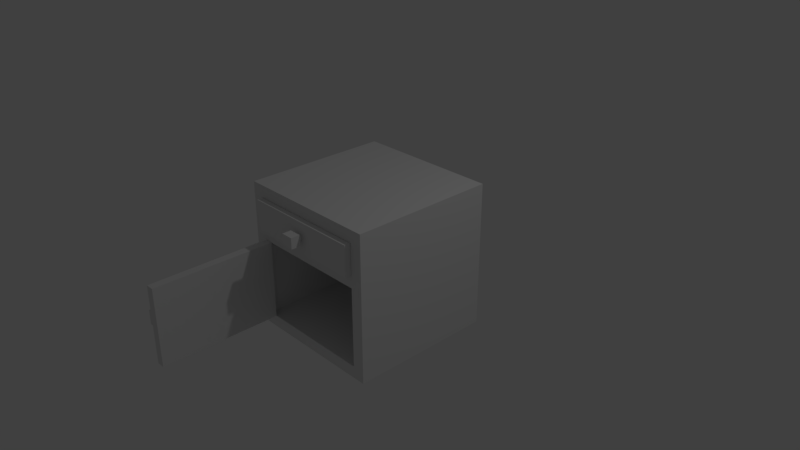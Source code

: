 # Source: kitchen_wooden_cabinet_with_door_and_drawer_3.blend  (saved by Blender 2.79.0; exported with 4.5.12 LTS)
import bpy
from mathutils import Matrix  # noqa: F401  (used for matrix-valued properties, if any)

bpy.ops.wm.read_factory_settings(use_empty=True)
scene = bpy.context.scene
scene.name = 'Scene'

# ---- collections
col_collection_1 = bpy.data.collections.new('Collection 1'); scene.collection.children.link(col_collection_1)

# ---- materials (node trees are filled in below, after node groups)
mat_material_001 = bpy.data.materials.new('Material.001')
mat_material_001.alpha_threshold = 0.0
mat_material_001.use_transparent_shadow = False
mat_material_001.roughness = 0.5
mat_material_001.line_color = (0.0, 0.0, 0.0, 1.0)
mat_material_004 = bpy.data.materials.new('Material.004')
mat_material_004.alpha_threshold = 0.0
mat_material_004.use_transparent_shadow = False
mat_material_004.roughness = 0.5
mat_material_004.line_color = (0.0, 0.0, 0.0, 1.0)
mat_material_003 = bpy.data.materials.new('Material.003')
mat_material_003.alpha_threshold = 0.0
mat_material_003.use_transparent_shadow = False
mat_material_003.roughness = 0.5
mat_material_003.line_color = (0.0, 0.0, 0.0, 1.0)
mat_material_006 = bpy.data.materials.new('Material.006')
mat_material_006.alpha_threshold = 0.0
mat_material_006.use_transparent_shadow = False
mat_material_006.roughness = 0.5
mat_material_006.line_color = (0.0, 0.0, 0.0, 1.0)
mat_material_005 = bpy.data.materials.new('Material.005')
mat_material_005.alpha_threshold = 0.0
mat_material_005.use_transparent_shadow = False
mat_material_005.roughness = 0.5
mat_material_005.line_color = (0.0, 0.0, 0.0, 1.0)
mat_material_002 = bpy.data.materials.new('Material.002')
mat_material_002.alpha_threshold = 0.0
mat_material_002.use_transparent_shadow = False
mat_material_002.roughness = 0.5
mat_material_002.line_color = (0.0, 0.0, 0.0, 1.0)
mat_material_000 = bpy.data.materials.new('Material.000')
mat_material_000.alpha_threshold = 0.0
mat_material_000.use_transparent_shadow = False
mat_material_000.roughness = 0.5
mat_material_000.line_color = (0.0, 0.0, 0.0, 1.0)

# ---- material node trees

# ---- world
world_world = bpy.data.worlds.new('World'); scene.world = world_world
world_world.color = (0.05088, 0.05088, 0.05088)
world_world.use_sun_shadow = False
world_world.sun_shadow_jitter_overblur = 0.0
world_world.cycles.sampling_method = 'MANUAL'

# ---- cameras
cam_camera = bpy.data.cameras.new('Camera')
cam_camera.clip_end = 100.0
cam_camera.lens = 35.0
cam_camera.sensor_width = 32.0
cam_camera.sensor_height = 18.0
cam_camera.ortho_scale = 7.314
cam_camera.dof.focus_distance = 0.0
cam_camera.dof.aperture_fstop = 128.0

# ---- lights
light_lamp = bpy.data.lights.new('Lamp', 'POINT')
light_lamp.transmission_factor = 0.0
light_lamp.cutoff_distance = 30.0
light_lamp.energy = 100.0
light_lamp.shadow_buffer_clip_start = 1.001
light_lamp.shadow_soft_size = 0.1
light_lamp.shadow_maximum_resolution = 0.006
light_lamp.use_absolute_resolution = True

# ---- meshes
me_cube_000 = bpy.data.meshes.new('Cube.000')
me_cube_000.from_pydata([(-1.0, -1.0, -1.0), (-1.0, 1.0, -1.0), (-1.0, -1.0, 1.0), (-1.0, 1.0, 1.0), (1.0, 1.0, -1.0), (1.0, -1.0, 1.0), (1.0, -1.0, -1.0), (1.0, 1.0, 1.0), (-0.9, -0.8343, -0.8343), (-0.9, 0.8343, -0.8343), (-0.9, -0.8343, 0.8343), (-0.9, 0.8343, 0.8343), (1.0, 0.8343, -0.8343), (1.0, -0.8343, 0.8343), (1.0, -0.8343, -0.8343), (1.0, 0.8343, 0.8343), (-0.9, -0.8337, 0.2478), (-0.9, -0.8337, 0.4047), (-0.9, 0.8337, 0.2478), (-0.9, 0.8337, 0.4047), (1.0, -0.8337, 0.2478), (1.0, -0.8337, 0.4047), (1.0, 0.8337, 0.2478), (1.0, 0.8337, 0.4047), (2.601, -1.011, -0.1934), (2.601, -1.011, -0.3946), (2.42, -1.011, -0.1934), (2.42, -1.011, -0.3946), (2.601, -0.8883, -0.1934), (2.601, -0.8883, -0.3946), (2.42, -0.8883, -0.1934), (2.42, -0.8883, -0.3946), (2.552, -0.888, -0.2479), (2.552, -0.888, -0.3402), (2.469, -0.888, -0.2479), (2.469, -0.888, -0.3402), (2.552, -0.8305, -0.2479), (2.552, -0.8305, -0.3402), (2.469, -0.8305, -0.2479), (2.469, -0.8305, -0.3402), (2.665, -0.7182, -0.8351), (2.665, -0.7182, 0.247), (2.665, -0.8317, -0.8351), (2.665, -0.8317, 0.247), (1.001, -0.7182, -0.8351), (1.001, -0.7182, 0.247), (1.001, -0.8317, -0.8351), (1.001, -0.8317, 0.247), (1.265, 0.08303, 0.7031), (1.265, 0.08303, 0.5537), (1.265, -0.08303, 0.7031), (1.265, -0.08303, 0.5537), (1.142, 0.08303, 0.7031), (1.142, 0.08303, 0.5537), (1.142, -0.08303, 0.7031), (1.142, -0.08303, 0.5537), (1.142, 0.03811, 0.6627), (1.142, 0.03811, 0.5941), (1.142, -0.03811, 0.6627), (1.142, -0.03811, 0.5941), (1.084, 0.03811, 0.6627), (1.084, 0.03811, 0.5941), (1.084, -0.03811, 0.6627), (1.084, -0.03811, 0.5941), (0.9893, 0.7381, 0.4533), (0.9893, -0.7381, 0.4533), (-0.7144, -0.7381, 0.4533), (-0.7144, 0.7381, 0.4533), (0.1374, 0.7381, 0.4533), (-0.7144, 1.7e-07, 0.4533), (0.1374, -0.7381, 0.4533), (0.9893, -2.26e-07, 0.4533), (1.084, 0.8309, 0.8302), (1.084, -0.8309, 0.8302), (-0.8091, -0.8309, 0.8302), (-0.8091, 0.8309, 0.8302), (1.084, 0.8309, 0.4052), (1.084, -0.8309, 0.4052), (-0.8091, -0.8309, 0.4052), (-0.8091, 0.8309, 0.4052), (1.084, -4.518e-07, 0.8302), (0.1374, 0.8309, 0.8302), (0.1374, -0.8309, 0.8302), (-0.8091, 1.426e-07, 0.8302), (0.1374, 0.8309, 0.4052), (-0.8091, 1.921e-07, 0.4052), (0.1374, -0.8309, 0.4052), (1.084, -2.536e-07, 0.4052), (-0.7144, 0.7381, 0.8302), (-0.7144, 1.31e-07, 0.8302), (-0.7144, -0.7381, 0.8302), (0.1374, -0.7381, 0.8302), (0.9893, -0.7381, 0.8302), (0.1374, 0.7381, 0.8302), (0.9893, -3.82e-07, 0.8302), (0.9893, 0.7381, 0.8302)], [], [(0, 2, 3, 1), (6, 5, 2, 0), (4, 6, 0, 1), (5, 7, 3, 2), (7, 4, 1, 3), (8, 10, 11, 9), (14, 13, 10, 8), (12, 14, 8, 9), (13, 15, 11, 10), (15, 12, 9, 11), (6, 4, 12, 14), (5, 6, 14, 13), (7, 5, 13, 15), (4, 7, 15, 12), (16, 17, 19, 18), (18, 19, 23, 22), (22, 23, 21, 20), (20, 21, 17, 16), (18, 22, 20, 16), (23, 19, 17, 21), (24, 25, 27, 26), (26, 27, 31, 30), (30, 31, 29, 28), (28, 29, 25, 24), (26, 30, 28, 24), (31, 27, 25, 29), (34, 35, 39, 38), (38, 39, 37, 36), (36, 37, 33, 32), (34, 38, 36, 32), (39, 35, 33, 37), (40, 41, 43, 42), (42, 43, 47, 46), (46, 47, 45, 44), (44, 45, 41, 40), (42, 46, 44, 40), (47, 43, 41, 45), (48, 49, 51, 50), (50, 51, 55, 54), (54, 55, 53, 52), (52, 53, 49, 48), (50, 54, 52, 48), (55, 51, 49, 53), (58, 59, 63, 62), (62, 63, 61, 60), (60, 61, 57, 56), (58, 62, 60, 56), (63, 59, 57, 61), (71, 65, 92, 94), (70, 66, 90, 91), (69, 67, 88, 89), (66, 69, 89, 90), (65, 70, 91, 92), (64, 71, 94, 95), (67, 64, 65, 66), (87, 80, 73, 77), (86, 82, 74, 78), (85, 83, 75, 79), (81, 84, 79, 75), (72, 76, 84, 81), (78, 74, 83, 85), (77, 73, 82, 86), (76, 72, 80, 87), (80, 94, 92, 91, 82, 73), (72, 81, 93, 95, 94, 80), (81, 75, 83, 89, 88, 93), (79, 78, 77, 76), (93, 68, 64, 95), (91, 90, 89, 83, 74, 82), (88, 67, 68, 93)])
me_cube_000.polygons.foreach_set('material_index', [0, 0, 0, 0, 0, 0, 0, 0, 0, 0, 0, 0, 0, 0, 0, 0, 0, 0, 0, 0, 1, 1, 1, 1, 1, 1, 1, 1, 1, 1, 1, 1, 1, 1, 1, 1, 1, 3, 3, 3, 3, 3, 3, 3, 3, 3, 3, 3, 5, 5, 5, 5, 5, 5, 5, 5, 5, 5, 5, 5, 5, 5, 5, 5, 5, 5, 5, 5, 5, 5])
_uv = me_cube_000.uv_layers.new(name='UVMap')
_uv.uv.foreach_set('vector', [0.281, 0.9298, 0.281, 0.2852, 0.9257, 0.2852, 0.9257, 0.9298, 0.9192, 0.2893, 0.9192, 0.9252, 0.2834, 0.9252, 0.2834, 0.2893, 0.9254, 0.9344, 0.2802, 0.9344, 0.2802, 0.2892, 0.9254, 0.2892, 0.9249, 0.2883, 0.9249, 0.9313, 0.2818, 0.9313, 0.2818, 0.2883, 0.9253, 0.2896, 0.9253, 0.9381, 0.2768, 0.9381, 0.2768, 0.2896, 0.2824, 0.9267, 0.2824, 0.2919, 0.9172, 0.2919, 0.9172, 0.9267, 0.9249, 0.3283, 0.9249, 0.8937, 0.2811, 0.8937, 0.2811, 0.3283, 0.9211, 0.3307, 0.9211, 0.893, 0.2808, 0.893, 0.2808, 0.3307, 0.7483, 0.4459, 0.7483, 0.6523, 0.5133, 0.6523, 0.5133, 0.4459, 0.9222, 0.3282, 0.9222, 0.8898, 0.2827, 0.8898, 0.2827, 0.3282, 0.3959, 0.6145, 0.8224, 0.6145, 0.787, 0.6499, 0.4313, 0.6499, 0.682, 0.7441, 0.682, 0.4254, 0.7084, 0.4518, 0.7084, 0.7177, 0.8363, 0.6784, 0.4355, 0.6784, 0.4687, 0.6452, 0.8031, 0.6452, 0.7364, 0.4254, 0.7364, 0.7441, 0.71, 0.7177, 0.71, 0.4518, 0.4325, 0.8175, 0.4325, 0.792, 0.7033, 0.792, 0.7033, 0.8175, 0.8176, 0.3256, 0.8176, 0.3525, 0.4916, 0.3525, 0.4916, 0.3256, 0.7523, 0.8238, 0.7523, 0.8468, 0.5078, 0.8468, 0.5078, 0.8238, 0.8593, 0.3544, 0.8593, 0.3778, 0.5762, 0.3778, 0.5762, 0.3544, 0.316, 0.929, 0.316, 0.2869, 0.8794, 0.2869, 0.8794, 0.929, 0.633, 0.8671, 0.3979, 0.8671, 0.3979, 0.6608, 0.633, 0.6608, 0.188, 0.1037, 0.153, 0.1037, 0.153, 0.07216, 0.188, 0.07216, 0.153, 0.1771, 0.153, 0.1421, 0.1744, 0.1422, 0.1744, 0.1771, 0.153, 0.1404, 0.153, 0.1054, 0.1845, 0.1054, 0.1845, 0.1404, 0.1729, 0.2235, 0.1379, 0.2235, 0.1379, 0.2021, 0.1729, 0.2021, 0.2079, 0.2235, 0.2079, 0.2021, 0.2394, 0.2021, 0.2394, 0.2235, 0.1746, 0.2235, 0.1746, 0.2021, 0.2061, 0.2021, 0.2061, 0.2235, 0.2411, 0.2182, 0.2411, 0.2021, 0.2511, 0.2021, 0.2511, 0.2182, 0.1003, 0.08971, 0.1003, 0.0606, 0.1266, 0.0606, 0.1266, 0.08971, 0.1003, 0.122, 0.1003, 0.09287, 0.1185, 0.09287, 0.1185, 0.122, 0.1003, 0.1893, 0.1003, 0.1712, 0.1266, 0.1712, 0.1266, 0.1893, 0.1003, 0.168, 0.1003, 0.1499, 0.1266, 0.1499, 0.1266, 0.168, 0.4006, 0.5031, 0.4006, 0.7389, 0.3758, 0.7389, 0.3758, 0.5031, 0.9239, 0.3991, 0.9239, 0.8182, 0.2792, 0.8182, 0.2792, 0.3991, 0.743, 0.461, 0.743, 0.6368, 0.7245, 0.6368, 0.7245, 0.461, 0.2846, 0.8178, 0.2846, 0.404, 0.921, 0.404, 0.921, 0.8178, 0.7508, 0.6124, 0.3959, 0.6123, 0.3959, 0.5881, 0.7508, 0.5882, 0.3683, 0.6203, 0.7019, 0.6203, 0.7019, 0.643, 0.3683, 0.643, 0.205, 0.1421, 0.205, 0.1681, 0.1761, 0.1681, 0.1761, 0.1421, 0.2122, 0.1268, 0.1863, 0.1268, 0.1863, 0.1054, 0.2122, 0.1054, 0.1761, 0.1958, 0.1761, 0.1699, 0.205, 0.1699, 0.205, 0.1958, 0.1897, 0.09813, 0.1897, 0.07216, 0.2111, 0.07216, 0.2111, 0.09813, 0.1554, 0.2711, 0.1554, 0.2497, 0.1842, 0.2497, 0.1842, 0.2711, 0.186, 0.2711, 0.186, 0.2497, 0.2148, 0.2497, 0.2148, 0.2711, 0.1219, 0.2779, 0.1003, 0.2779, 0.1003, 0.2598, 0.1219, 0.2598, 0.1003, 0.1467, 0.1003, 0.1251, 0.1244, 0.1251, 0.1244, 0.1467, 0.1003, 0.2566, 0.1003, 0.235, 0.1185, 0.235, 0.1185, 0.2566, 0.1003, 0.2106, 0.1003, 0.1925, 0.1244, 0.1925, 0.1244, 0.2106, 0.1003, 0.2319, 0.1003, 0.2137, 0.1244, 0.2137, 0.1244, 0.2319, 0.7514, 0.5152, 0.7514, 0.6302, 0.6926, 0.6302, 0.6926, 0.5152, 0.8553, 0.774, 0.8553, 0.8794, 0.8087, 0.8794, 0.8087, 0.774, 0.5931, 0.7698, 0.6949, 0.7698, 0.6949, 0.8218, 0.5931, 0.8218, 0.6963, 0.7698, 0.7981, 0.7698, 0.7981, 0.8218, 0.6963, 0.8218, 0.7514, 0.3809, 0.7514, 0.5136, 0.6926, 0.5136, 0.6926, 0.3809, 0.8612, 0.5642, 0.8612, 0.6556, 0.8145, 0.6556, 0.8145, 0.5642, 0.6911, 0.3809, 0.6911, 0.6464, 0.4611, 0.6464, 0.4611, 0.3809, 0.801, 0.5085, 0.801, 0.7141, 0.3991, 0.7141, 0.3991, 0.5085, 0.515, 0.8684, 0.515, 0.9209, 0.3979, 0.9209, 0.3979, 0.8684, 0.8597, 0.5069, 0.7963, 0.5069, 0.7963, 0.3831, 0.8597, 0.3831, 0.6085, 0.6479, 0.6085, 0.7142, 0.4611, 0.7142, 0.4611, 0.6479, 0.811, 0.8292, 0.7381, 0.8292, 0.7381, 0.6668, 0.811, 0.6668, 0.6101, 0.7142, 0.6101, 0.6479, 0.7396, 0.6479, 0.7396, 0.7142, 0.5892, 0.7265, 0.5892, 0.7905, 0.4468, 0.7905, 0.4468, 0.7265, 0.4064, 0.7104, 0.4064, 0.5109, 0.7964, 0.5109, 0.7964, 0.7104, 0.6272, 0.7129, 0.6135, 0.7111, 0.506, 0.7129, 0.504, 0.5888, 0.5057, 0.5754, 0.6425, 0.5928, 0.7818, 0.7117, 0.6439, 0.7117, 0.6439, 0.6982, 0.6616, 0.5754, 0.768, 0.5907, 0.7818, 0.5907, 0.5862, 0.7904, 0.4325, 0.7904, 0.4325, 0.6555, 0.4479, 0.6555, 0.5665, 0.6384, 0.5862, 0.7753, 0.4468, 0.725, 0.4468, 0.4749, 0.7317, 0.4749, 0.7317, 0.725, 0.4626, 0.821, 0.4626, 0.769, 0.5801, 0.769, 0.5801, 0.821, 0.7416, 0.6535, 0.7219, 0.7904, 0.6032, 0.7733, 0.5879, 0.7733, 0.5879, 0.6384, 0.7416, 0.6384, 0.3307, 0.821, 0.3307, 0.769, 0.4482, 0.769, 0.4482, 0.821])
me_cube_000.materials.append(mat_material_001)
me_cube_000.materials.append(mat_material_004)
me_cube_000.materials.append(mat_material_003)
me_cube_000.materials.append(mat_material_006)
me_cube_000.materials.append(mat_material_005)
me_cube_000.materials.append(mat_material_002)
me_cube_000.materials.append(mat_material_000)
me_cube_000.use_remesh_preserve_volume = False
me_cube_000.use_remesh_preserve_attributes = False
me_cube_000.use_mirror_vertex_groups = False
me_cube_000.update()

# ---- objects
ob_lamp = bpy.data.objects.new('Lamp', light_lamp)
ob_camera = bpy.data.objects.new('Camera', cam_camera)
ob_cube_000 = bpy.data.objects.new('Cube.000', me_cube_000)

# ---- transforms, parenting, visibility, modifiers, constraints
ob_lamp.location = (4.076, 1.005, 5.904)
ob_lamp.rotation_euler = (0.6503, 0.05522, 1.866)
ob_lamp.lock_rotations_4d = False
ob_lamp.empty_display_type = 'ARROWS'
ob_lamp.color = (0.0, 0.0, 0.0, 0.0)
ob_lamp.lineart.crease_threshold = 0.0
ob_camera.location = (7.481, -6.508, 5.344)
ob_camera.rotation_euler = (1.109, 0.0, 0.8149)
ob_camera.lock_rotations_4d = False
ob_camera.empty_display_type = 'ARROWS'
ob_camera.color = (0.0, 0.0, 0.0, 0.0)
ob_camera.display_type = 'WIRE'
ob_camera.lineart.crease_threshold = 0.0
ob_cube_000.location = (0.0, 0.0, 4.768e-07)
ob_cube_000.rotation_euler = (0.0, 0.0, 4.712)
ob_cube_000.lock_rotations_4d = False
ob_cube_000.empty_display_type = 'ARROWS'
ob_cube_000.lineart.crease_threshold = 0.0

# ---- collection membership
col_collection_1.objects.link(ob_lamp)
col_collection_1.objects.link(ob_camera)
col_collection_1.objects.link(ob_cube_000)

# ---- scene / render settings (as saved in the file)
scene.camera = ob_camera
scene.frame_start = 1; scene.frame_end = 250; scene.frame_set(1)
scene.render.engine = 'BLENDER_EEVEE_NEXT'
scene.render.resolution_percentage = 50
scene.render.dither_intensity = 0.0
scene.cycles.use_denoising = False
scene.cycles.samples = 128
scene.cycles.sampling_pattern = 'TABULATED_SOBOL'
scene.cycles.use_adaptive_sampling = False
scene.cycles.use_light_tree = False
scene.cycles.blur_glossy = 0.0
scene.cycles.sample_clamp_indirect = 0.0
scene.view_settings.view_transform = 'Standard'
bpy.context.view_layer.update()
